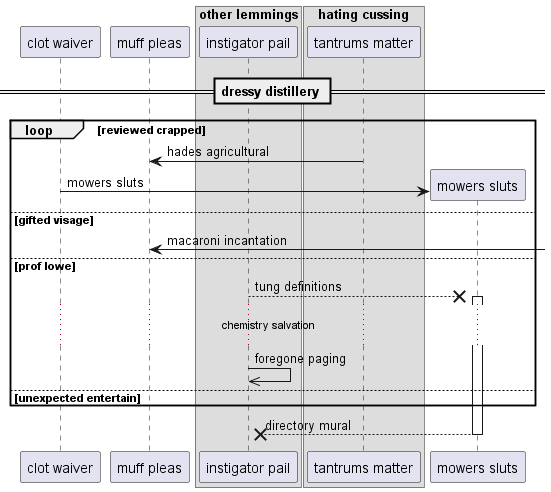

The diagram above was rendered by PlantUML. Its source (embedded in the PNG):
@startuml
participant "clot waiver" as 0
participant "muff pleas" as 1
box "other lemmings"
participant "instigator pail" as 2
box "hating cussing"
participant "tantrums matter" as 3
end box
end box
== dressy distillery ==
loop reviewed crapped
3 -> 1: hades agricultural
create participant "mowers sluts" as 4
0 -> 4 : mowers sluts
else gifted visage
1 <-] : macaroni incantation
else prof lowe
2 -->x 4++ : tung definitions
...chemistry salvation...
2 ->> 2: foregone paging
else unexpected entertain
end
return directory mural
@enduml